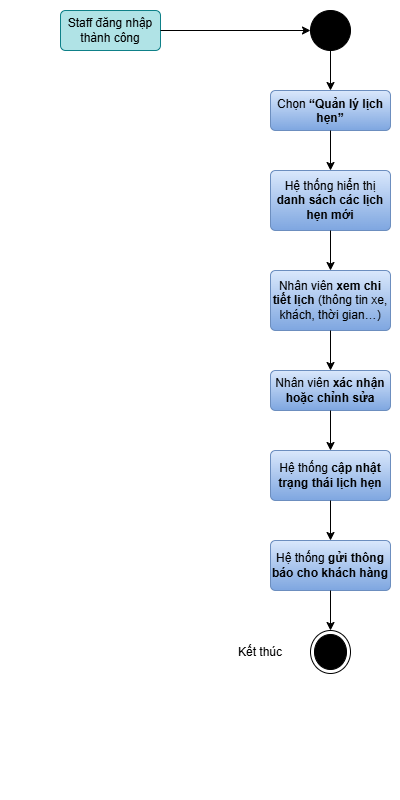

The diagram above was exported from draw.io. Its source (the exported page's mxGraphModel, read from the mxfile embedded in the PNG):
<mxGraphModel dx="872" dy="507" grid="1" gridSize="10" guides="1" tooltips="1" connect="1" arrows="1" fold="1" page="0" pageScale="1" pageWidth="1169" pageHeight="1654" math="0" shadow="0">
  <root>
    <mxCell id="0" />
    <mxCell id="1" parent="0" />
    <mxCell id="MSCK1wN5rffPSBaxLNhE-1" value="" style="ellipse;fillColor=strokeColor;html=1;" vertex="1" parent="1">
      <mxGeometry x="310" y="10" width="40" height="40" as="geometry" />
    </mxCell>
    <mxCell id="MSCK1wN5rffPSBaxLNhE-2" value="Staff đăng nhập thành công" style="html=1;align=center;verticalAlign=middle;rounded=1;absoluteArcSize=1;arcSize=10;dashed=0;whiteSpace=wrap;fillColor=#b0e3e6;strokeColor=#0e8088;" vertex="1" parent="1">
      <mxGeometry x="60" y="10" width="100" height="40" as="geometry" />
    </mxCell>
    <mxCell id="MSCK1wN5rffPSBaxLNhE-3" value="" style="html=1;verticalAlign=bottom;labelBackgroundColor=none;endArrow=classic;endFill=1;rounded=0;exitX=1;exitY=0.5;exitDx=0;exitDy=0;entryX=0;entryY=0.5;entryDx=0;entryDy=0;" edge="1" parent="1" source="MSCK1wN5rffPSBaxLNhE-2" target="MSCK1wN5rffPSBaxLNhE-1">
      <mxGeometry width="160" relative="1" as="geometry">
        <mxPoint x="320" y="200" as="sourcePoint" />
        <mxPoint x="480" y="200" as="targetPoint" />
      </mxGeometry>
    </mxCell>
    <mxCell id="MSCK1wN5rffPSBaxLNhE-4" value="Chọn &lt;strong data-start=&quot;1274&quot; data-end=&quot;1296&quot;&gt;“Quản lý lịch hẹn”&lt;/strong&gt;" style="html=1;align=center;verticalAlign=top;rounded=1;absoluteArcSize=1;arcSize=10;dashed=0;whiteSpace=wrap;fillColor=#dae8fc;gradientColor=#7ea6e0;strokeColor=#6c8ebf;" vertex="1" parent="1">
      <mxGeometry x="270" y="90" width="120" height="40" as="geometry" />
    </mxCell>
    <mxCell id="MSCK1wN5rffPSBaxLNhE-5" value="" style="html=1;verticalAlign=bottom;labelBackgroundColor=none;endArrow=classic;endFill=1;rounded=0;exitX=0.5;exitY=1;exitDx=0;exitDy=0;entryX=0.5;entryY=0;entryDx=0;entryDy=0;" edge="1" parent="1" source="MSCK1wN5rffPSBaxLNhE-1" target="MSCK1wN5rffPSBaxLNhE-4">
      <mxGeometry width="160" relative="1" as="geometry">
        <mxPoint x="190" y="30" as="sourcePoint" />
        <mxPoint x="340" y="30" as="targetPoint" />
      </mxGeometry>
    </mxCell>
    <mxCell id="MSCK1wN5rffPSBaxLNhE-8" value="Hệ thống hiển thị &lt;strong data-start=&quot;1320&quot; data-end=&quot;1350&quot;&gt;danh sách các lịch hẹn mới&lt;/strong&gt;" style="html=1;align=center;verticalAlign=middle;rounded=1;absoluteArcSize=1;arcSize=10;dashed=0;whiteSpace=wrap;fillColor=#dae8fc;gradientColor=#7ea6e0;strokeColor=#6c8ebf;" vertex="1" parent="1">
      <mxGeometry x="270" y="170" width="120" height="60" as="geometry" />
    </mxCell>
    <mxCell id="MSCK1wN5rffPSBaxLNhE-9" value="" style="html=1;verticalAlign=bottom;labelBackgroundColor=none;endArrow=classic;endFill=1;rounded=0;exitX=0.5;exitY=1;exitDx=0;exitDy=0;entryX=0.5;entryY=0;entryDx=0;entryDy=0;" edge="1" parent="1" source="MSCK1wN5rffPSBaxLNhE-4" target="MSCK1wN5rffPSBaxLNhE-8">
      <mxGeometry width="160" relative="1" as="geometry">
        <mxPoint x="330" y="230" as="sourcePoint" />
        <mxPoint x="450" y="250" as="targetPoint" />
      </mxGeometry>
    </mxCell>
    <mxCell id="MSCK1wN5rffPSBaxLNhE-10" value="Nhân viên &lt;strong data-start=&quot;1366&quot; data-end=&quot;1387&quot;&gt;xem chi tiết lịch&lt;/strong&gt; (thông tin xe, khách, thời gian…)" style="html=1;align=center;verticalAlign=middle;rounded=1;absoluteArcSize=1;arcSize=10;dashed=0;whiteSpace=wrap;fillColor=#dae8fc;gradientColor=#7ea6e0;strokeColor=#6c8ebf;" vertex="1" parent="1">
      <mxGeometry x="270" y="270" width="120" height="60" as="geometry" />
    </mxCell>
    <mxCell id="MSCK1wN5rffPSBaxLNhE-11" value="" style="html=1;verticalAlign=bottom;labelBackgroundColor=none;endArrow=classic;endFill=1;rounded=0;entryX=0.5;entryY=0;entryDx=0;entryDy=0;exitX=0.5;exitY=1;exitDx=0;exitDy=0;" edge="1" parent="1" target="MSCK1wN5rffPSBaxLNhE-10" source="MSCK1wN5rffPSBaxLNhE-8">
      <mxGeometry width="160" relative="1" as="geometry">
        <mxPoint x="330" y="330" as="sourcePoint" />
        <mxPoint x="330" y="280" as="targetPoint" />
      </mxGeometry>
    </mxCell>
    <mxCell id="MSCK1wN5rffPSBaxLNhE-12" value="Nhân viên &lt;strong data-start=&quot;1437&quot; data-end=&quot;1464&quot;&gt;xác nhận hoặc chỉnh sửa&lt;/strong&gt;" style="html=1;align=center;verticalAlign=middle;rounded=1;absoluteArcSize=1;arcSize=10;dashed=0;whiteSpace=wrap;fillColor=#dae8fc;gradientColor=#7ea6e0;strokeColor=#6c8ebf;" vertex="1" parent="1">
      <mxGeometry x="270" y="370" width="120" height="40" as="geometry" />
    </mxCell>
    <mxCell id="MSCK1wN5rffPSBaxLNhE-13" value="" style="html=1;verticalAlign=bottom;labelBackgroundColor=none;endArrow=classic;endFill=1;rounded=0;entryX=0.5;entryY=0;entryDx=0;entryDy=0;exitX=0.5;exitY=1;exitDx=0;exitDy=0;" edge="1" parent="1" source="MSCK1wN5rffPSBaxLNhE-10" target="MSCK1wN5rffPSBaxLNhE-12">
      <mxGeometry width="160" relative="1" as="geometry">
        <mxPoint x="320" y="330" as="sourcePoint" />
        <mxPoint x="320" y="370" as="targetPoint" />
      </mxGeometry>
    </mxCell>
    <mxCell id="MSCK1wN5rffPSBaxLNhE-14" value="Hệ thống &lt;strong data-start=&quot;1521&quot; data-end=&quot;1553&quot;&gt;cập nhật trạng thái lịch hẹn&lt;/strong&gt;" style="html=1;align=center;verticalAlign=middle;rounded=1;absoluteArcSize=1;arcSize=10;dashed=0;whiteSpace=wrap;fillColor=#dae8fc;gradientColor=#7ea6e0;strokeColor=#6c8ebf;" vertex="1" parent="1">
      <mxGeometry x="270" y="450" width="120" height="50" as="geometry" />
    </mxCell>
    <mxCell id="MSCK1wN5rffPSBaxLNhE-15" value="" style="html=1;verticalAlign=bottom;labelBackgroundColor=none;endArrow=classic;endFill=1;rounded=0;entryX=0.5;entryY=0;entryDx=0;entryDy=0;exitX=0.5;exitY=1;exitDx=0;exitDy=0;" edge="1" parent="1" source="MSCK1wN5rffPSBaxLNhE-12" target="MSCK1wN5rffPSBaxLNhE-14">
      <mxGeometry width="160" relative="1" as="geometry">
        <mxPoint x="450" y="500" as="sourcePoint" />
        <mxPoint x="450" y="540" as="targetPoint" />
      </mxGeometry>
    </mxCell>
    <mxCell id="MSCK1wN5rffPSBaxLNhE-16" value="Hệ thống &lt;strong data-start=&quot;1568&quot; data-end=&quot;1600&quot;&gt;gửi thông báo cho khách hàng&lt;/strong&gt;" style="html=1;align=center;verticalAlign=middle;rounded=1;absoluteArcSize=1;arcSize=10;dashed=0;whiteSpace=wrap;fillColor=#dae8fc;gradientColor=#7ea6e0;strokeColor=#6c8ebf;" vertex="1" parent="1">
      <mxGeometry x="270" y="540" width="120" height="50" as="geometry" />
    </mxCell>
    <mxCell id="MSCK1wN5rffPSBaxLNhE-17" value="" style="html=1;verticalAlign=bottom;labelBackgroundColor=none;endArrow=classic;endFill=1;rounded=0;entryX=0.5;entryY=0;entryDx=0;entryDy=0;exitX=0.5;exitY=1;exitDx=0;exitDy=0;" edge="1" parent="1" source="MSCK1wN5rffPSBaxLNhE-14" target="MSCK1wN5rffPSBaxLNhE-16">
      <mxGeometry width="160" relative="1" as="geometry">
        <mxPoint x="450" y="630" as="sourcePoint" />
        <mxPoint x="450" y="670" as="targetPoint" />
      </mxGeometry>
    </mxCell>
    <mxCell id="MSCK1wN5rffPSBaxLNhE-18" value="" style="ellipse;html=1;shape=endState;fillColor=strokeColor;" vertex="1" parent="1">
      <mxGeometry x="310" y="630" width="40" height="43" as="geometry" />
    </mxCell>
    <mxCell id="MSCK1wN5rffPSBaxLNhE-19" value="" style="html=1;verticalAlign=bottom;labelBackgroundColor=none;endArrow=classic;endFill=1;rounded=0;entryX=0.5;entryY=0;entryDx=0;entryDy=0;exitX=0.5;exitY=1;exitDx=0;exitDy=0;" edge="1" parent="1" source="MSCK1wN5rffPSBaxLNhE-16" target="MSCK1wN5rffPSBaxLNhE-18">
      <mxGeometry width="160" relative="1" as="geometry">
        <mxPoint x="330" y="600" as="sourcePoint" />
        <mxPoint x="330" y="640" as="targetPoint" />
      </mxGeometry>
    </mxCell>
    <mxCell id="MSCK1wN5rffPSBaxLNhE-20" value="Kết thúc" style="text;html=1;whiteSpace=wrap;strokeColor=none;fillColor=none;align=center;verticalAlign=middle;rounded=0;" vertex="1" parent="1">
      <mxGeometry x="230" y="636.5" width="60" height="30" as="geometry" />
    </mxCell>
  </root>
</mxGraphModel>